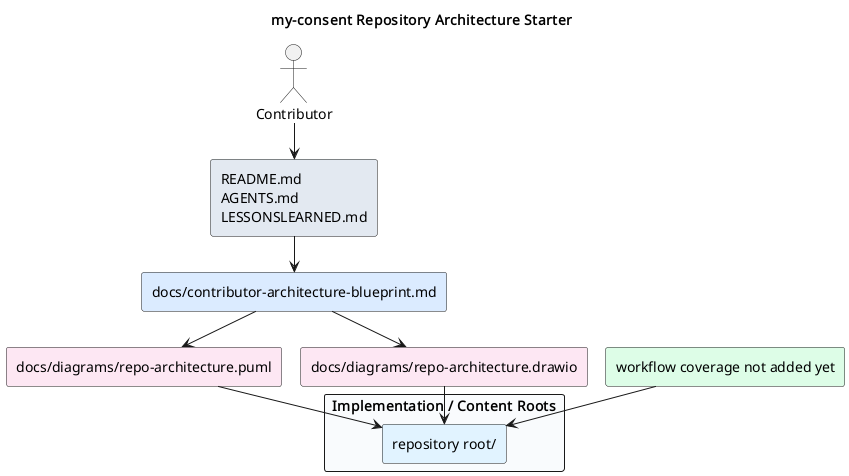

The diagram above was rendered by PlantUML. Its source (embedded in the PNG):
@startuml
!pragma layout smetana
title my-consent Repository Architecture Starter
skinparam shadowing false
skinparam defaultFontName Monospace
skinparam packageStyle rectangle

actor Contributor as contributor
rectangle "README.md\nAGENTS.md\nLESSONSLEARNED.md" as governance #E2E8F0
rectangle "docs/contributor-architecture-blueprint.md" as blueprint #DBEAFE
rectangle "docs/diagrams/repo-architecture.puml" as plantuml_source #FCE7F3
rectangle "docs/diagrams/repo-architecture.drawio" as drawio_source #FCE7F3
rectangle "workflow coverage not added yet" as workflows #DCFCE7
package "Implementation / Content Roots" #F8FAFC {
  rectangle "repository root/" as root_1 #E0F2FE
}

contributor --> governance
governance --> blueprint
blueprint --> plantuml_source
blueprint --> drawio_source
plantuml_source --> root_1
drawio_source --> root_1
workflows --> root_1
@enduml